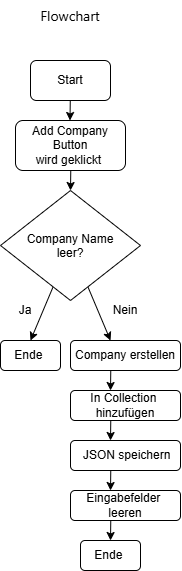

The diagram above was exported from draw.io. Its source (the exported page's mxGraphModel, read from the mxfile embedded in the PNG):
<mxGraphModel dx="1041" dy="1747" grid="1" gridSize="10" guides="1" tooltips="1" connect="1" arrows="1" fold="1" page="1" pageScale="1" pageWidth="827" pageHeight="1169" math="0" shadow="0">
  <root>
    <mxCell id="0" />
    <mxCell id="1" parent="0" />
    <mxCell id="17kLgAuPfoVaskKFYraX-1" parent="1" style="rounded=1;whiteSpace=wrap;html=1;roundedPerimeter=1;" value="Start" vertex="1">
      <mxGeometry height="40" width="80" x="80" y="-10" as="geometry" />
    </mxCell>
    <mxCell id="17kLgAuPfoVaskKFYraX-2" edge="1" parent="1" style="endArrow=classic;html=1;rounded=0;defaultLabelBackgroundColor=page;exitX=0.552;exitY=1.093;exitDx=0;exitDy=0;" value="">
      <mxGeometry height="50" relative="1" width="50" x="0.4999" as="geometry">
        <Array as="points" />
        <mxPoint x="119.76758853288369" y="30" as="sourcePoint" />
        <mxPoint x="119.5" y="50" as="targetPoint" />
      </mxGeometry>
    </mxCell>
    <mxCell id="17kLgAuPfoVaskKFYraX-3" parent="1" style="rounded=1;whiteSpace=wrap;html=1;roundedPerimeter=1;" value="&lt;div&gt;Add Company Button&lt;/div&gt;&lt;div&gt;wird geklickt&amp;nbsp;&lt;/div&gt;" vertex="1">
      <mxGeometry height="50" width="110" x="65" y="50" as="geometry" />
    </mxCell>
    <mxCell id="17kLgAuPfoVaskKFYraX-8" edge="1" parent="1" style="endArrow=classic;html=1;rounded=0;defaultLabelBackgroundColor=page;exitX=0.552;exitY=1.093;exitDx=0;exitDy=0;" value="">
      <mxGeometry height="50" relative="1" width="50" x="0.4999" as="geometry">
        <Array as="points" />
        <mxPoint x="120.26758853288369" y="100" as="sourcePoint" />
        <mxPoint x="120" y="120" as="targetPoint" />
      </mxGeometry>
    </mxCell>
    <mxCell id="17kLgAuPfoVaskKFYraX-10" parent="1" style="rounded=1;whiteSpace=wrap;html=1;roundedPerimeter=1;" value="Ende&amp;nbsp;" vertex="1">
      <mxGeometry height="30" width="60" x="50" y="270" as="geometry" />
    </mxCell>
    <mxCell id="17kLgAuPfoVaskKFYraX-11" edge="1" parent="1" source="17kLgAuPfoVaskKFYraX-29" style="endArrow=classic;html=1;rounded=0;defaultLabelBackgroundColor=page;" value="">
      <mxGeometry height="50" relative="1" width="50" x="0.4999" as="geometry">
        <Array as="points" />
        <mxPoint x="80.26758853288369" y="250" as="sourcePoint" />
        <mxPoint x="80" y="270" as="targetPoint" />
      </mxGeometry>
    </mxCell>
    <mxCell id="17kLgAuPfoVaskKFYraX-12" edge="1" parent="1" source="17kLgAuPfoVaskKFYraX-29" style="endArrow=classic;html=1;rounded=0;defaultLabelBackgroundColor=page;" value="">
      <mxGeometry height="50" relative="1" width="50" x="0.4999" as="geometry">
        <Array as="points" />
        <mxPoint x="160.26758853288368" y="250" as="sourcePoint" />
        <mxPoint x="160" y="270" as="targetPoint" />
      </mxGeometry>
    </mxCell>
    <mxCell id="17kLgAuPfoVaskKFYraX-13" parent="1" style="rounded=1;whiteSpace=wrap;html=1;roundedPerimeter=1;" value="Company erstellen" vertex="1">
      <mxGeometry height="30" width="110" x="120" y="270" as="geometry" />
    </mxCell>
    <mxCell id="17kLgAuPfoVaskKFYraX-14" parent="1" style="text;html=1;whiteSpace=wrap;strokeColor=none;fillColor=none;align=center;verticalAlign=middle;rounded=0;" value="Ja" vertex="1">
      <mxGeometry height="20" width="50" x="50" y="230" as="geometry" />
    </mxCell>
    <mxCell id="17kLgAuPfoVaskKFYraX-15" parent="1" style="text;html=1;whiteSpace=wrap;strokeColor=none;fillColor=none;align=center;verticalAlign=middle;rounded=0;" value="Nein" vertex="1">
      <mxGeometry height="20" width="50" x="150" y="230" as="geometry" />
    </mxCell>
    <mxCell id="17kLgAuPfoVaskKFYraX-16" parent="1" style="rounded=1;whiteSpace=wrap;html=1;roundedPerimeter=1;" value="&lt;div&gt;In Collection&amp;nbsp;&lt;/div&gt;&lt;div&gt;&lt;span style=&quot;background-color: transparent; color: light-dark(#000000, var(--ge-light-color, #ffffff));&quot;&gt;hinzufügen&lt;/span&gt;&lt;/div&gt;" vertex="1">
      <mxGeometry height="30" width="110" x="120" y="320" as="geometry" />
    </mxCell>
    <mxCell id="17kLgAuPfoVaskKFYraX-19" edge="1" parent="1" style="endArrow=classic;html=1;rounded=0;defaultLabelBackgroundColor=page;exitX=0.552;exitY=1.093;exitDx=0;exitDy=0;" value="">
      <mxGeometry height="50" relative="1" width="50" x="0.4999" as="geometry">
        <Array as="points" />
        <mxPoint x="160.26758853288368" y="300" as="sourcePoint" />
        <mxPoint x="160" y="320" as="targetPoint" />
      </mxGeometry>
    </mxCell>
    <mxCell id="17kLgAuPfoVaskKFYraX-20" edge="1" parent="1" style="endArrow=classic;html=1;rounded=0;defaultLabelBackgroundColor=page;exitX=0.552;exitY=1.093;exitDx=0;exitDy=0;" value="">
      <mxGeometry height="50" relative="1" width="50" x="0.4999" as="geometry">
        <Array as="points" />
        <mxPoint x="160.26758853288368" y="350" as="sourcePoint" />
        <mxPoint x="160" y="370" as="targetPoint" />
      </mxGeometry>
    </mxCell>
    <mxCell id="17kLgAuPfoVaskKFYraX-21" parent="1" style="rounded=1;whiteSpace=wrap;html=1;roundedPerimeter=1;" value="&amp;nbsp;JSON speichern" vertex="1">
      <mxGeometry height="30" width="110" x="120" y="370" as="geometry" />
    </mxCell>
    <mxCell id="17kLgAuPfoVaskKFYraX-22" parent="1" style="rounded=1;whiteSpace=wrap;html=1;roundedPerimeter=1;" value="&lt;div&gt;Eingabefelder&amp;nbsp; &amp;nbsp;&lt;span style=&quot;background-color: transparent; color: light-dark(#000000, var(--ge-light-color, #ffffff));&quot;&gt;leeren&amp;nbsp;&lt;/span&gt;&lt;/div&gt;" vertex="1">
      <mxGeometry height="30" width="110" x="120" y="420" as="geometry" />
    </mxCell>
    <mxCell id="17kLgAuPfoVaskKFYraX-23" edge="1" parent="1" style="endArrow=classic;html=1;rounded=0;defaultLabelBackgroundColor=page;exitX=0.552;exitY=1.093;exitDx=0;exitDy=0;" value="">
      <mxGeometry height="50" relative="1" width="50" x="0.4999" as="geometry">
        <Array as="points" />
        <mxPoint x="160.26758853288368" y="400" as="sourcePoint" />
        <mxPoint x="160" y="420" as="targetPoint" />
      </mxGeometry>
    </mxCell>
    <mxCell id="17kLgAuPfoVaskKFYraX-24" edge="1" parent="1" source="17kLgAuPfoVaskKFYraX-22" style="edgeStyle=orthogonalEdgeStyle;rounded=0;orthogonalLoop=1;jettySize=auto;html=1;innerLoopWaypoints=1;exitX=0.5;exitY=1;exitDx=0;exitDy=0;defaultLabelBackgroundColor=page;" target="17kLgAuPfoVaskKFYraX-22">
      <mxGeometry relative="1" as="geometry" />
    </mxCell>
    <mxCell id="17kLgAuPfoVaskKFYraX-25" edge="1" parent="1" style="endArrow=classic;html=1;rounded=0;defaultLabelBackgroundColor=page;exitX=0.552;exitY=1.093;exitDx=0;exitDy=0;" value="">
      <mxGeometry height="50" relative="1" width="50" x="0.4999" as="geometry">
        <Array as="points" />
        <mxPoint x="160.26758853288368" y="450" as="sourcePoint" />
        <mxPoint x="160" y="470" as="targetPoint" />
      </mxGeometry>
    </mxCell>
    <mxCell id="17kLgAuPfoVaskKFYraX-26" parent="1" style="rounded=1;whiteSpace=wrap;html=1;roundedPerimeter=1;" value="Ende&amp;nbsp;" vertex="1">
      <mxGeometry height="30" width="60" x="130" y="470" as="geometry" />
    </mxCell>
    <mxCell id="17kLgAuPfoVaskKFYraX-27" parent="1" style="text;html=1;whiteSpace=wrap;strokeColor=none;fillColor=none;align=center;verticalAlign=middle;rounded=0;" value="&lt;div style=&quot;color: rgb(0, 0, 0); text-align: start; font-family: &amp;quot;Segoe UI&amp;quot;; font-size: 14px; line-height: 20px;&quot;&gt;Flowchart&lt;/div&gt;" vertex="1">
      <mxGeometry height="30" width="110" x="65" y="-70" as="geometry" />
    </mxCell>
    <mxCell id="17kLgAuPfoVaskKFYraX-29" parent="1" style="rhombus;whiteSpace=wrap;html=1;shapeInside=1;" value="Company Name leer?" vertex="1">
      <mxGeometry height="110" width="140" x="50" y="120" as="geometry" />
    </mxCell>
  </root>
</mxGraphModel>